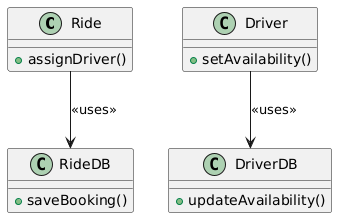

The diagram above was rendered by PlantUML. Its source (embedded in the PNG):
@startuml
class Ride {
    +assignDriver()
}
class Driver {
    +setAvailability()
}

class RideDB {
    +saveBooking()
}
class DriverDB {
    +updateAvailability()
}

Ride --> RideDB : <<uses>>
Driver --> DriverDB : <<uses>>
@enduml